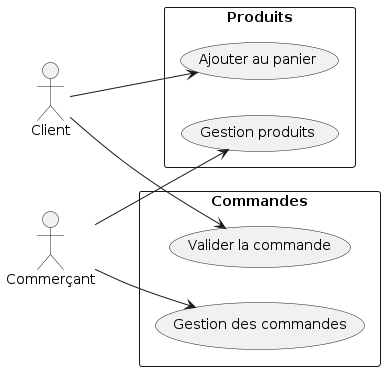

The diagram above was rendered by PlantUML. Its source (embedded in the PNG):
@startuml usecases

left to right direction

actor U as "Client"
actor A as "Commerçant"

rectangle "Produits" {
    usecase "Ajouter au panier" as uc1
    usecase "Gestion produits" as uc2
}

rectangle "Commandes" {
    usecase "Valider la commande" as uc3
    usecase "Gestion des commandes" as uc4
}

U --> uc1
U --> uc3

A --> uc2
A --> uc4

@enduml